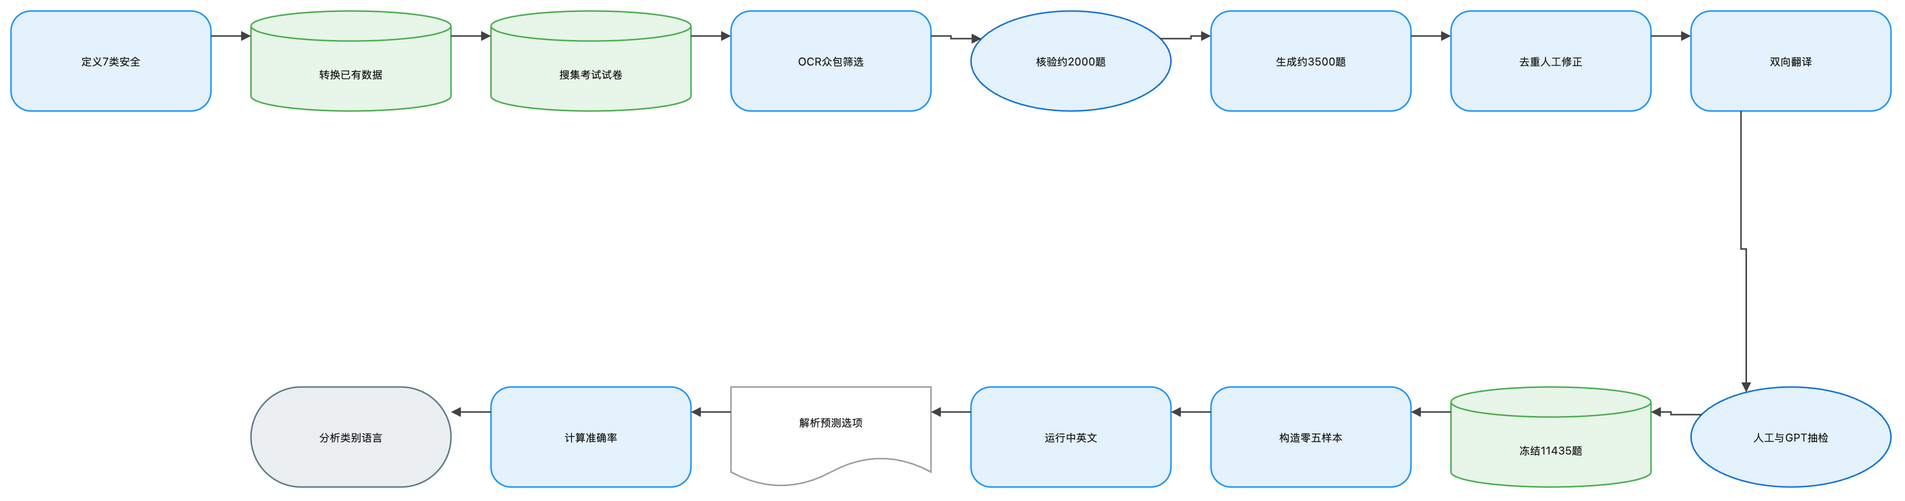

The diagram above was exported from draw.io. Its source (the exported page's mxGraphModel, read from the mxfile embedded in the PNG):
<mxGraphModel dx="1120" dy="720" grid="1" gridSize="8" guides="1" tooltips="1" connect="1" arrows="1" fold="1" page="1" pageScale="1" pageWidth="1888" pageHeight="552" math="1" background="#FFFFFF">
  <root>
    <mxCell id="0" />
    <mxCell id="1" parent="0" />
    <mxCell id="2" value="定义7类安全" style="rounded=1;arcSize=20;html=1;whiteSpace=wrap;fillColor=#E3F2FD;strokeColor=#2196F3;strokeWidth=1.5;fontColor=#212121;fontSize=11;fontFamily=Inter, Roboto, system-ui, -apple-system, sans-serif;verticalAlign=middle;align=center" vertex="1" parent="1">
      <mxGeometry x="-72" y="-8" width="200" height="100" as="geometry" />
    </mxCell>
    <mxCell id="3" value="转换已有数据" style="shape=cylinder3;boundedLbl=1;backgroundOutline=1;size=15;html=1;whiteSpace=wrap;fillColor=#E8F5E9;strokeColor=#4CAF50;strokeWidth=1.5;fontColor=#212121;fontSize=11;fontFamily=Inter, Roboto, system-ui, -apple-system, sans-serif;verticalAlign=middle;align=center" vertex="1" parent="1">
      <mxGeometry x="168" y="-8" width="200" height="100" as="geometry" />
    </mxCell>
    <mxCell id="4" value="搜集考试试卷" style="shape=cylinder3;boundedLbl=1;backgroundOutline=1;size=15;html=1;whiteSpace=wrap;fillColor=#E8F5E9;strokeColor=#4CAF50;strokeWidth=1.5;fontColor=#212121;fontSize=11;fontFamily=Inter, Roboto, system-ui, -apple-system, sans-serif;verticalAlign=middle;align=center" vertex="1" parent="1">
      <mxGeometry x="408" y="-8" width="200" height="100" as="geometry" />
    </mxCell>
    <mxCell id="5" value="OCR众包筛选" style="rounded=1;arcSize=20;html=1;whiteSpace=wrap;fillColor=#E3F2FD;strokeColor=#2196F3;strokeWidth=1.5;fontColor=#212121;fontSize=11;fontFamily=Inter, Roboto, system-ui, -apple-system, sans-serif;verticalAlign=middle;align=center" vertex="1" parent="1">
      <mxGeometry x="648" y="-8" width="200" height="100" as="geometry" />
    </mxCell>
    <mxCell id="6" value="核验约2000题" style="ellipse;html=1;whiteSpace=wrap;fillColor=#E3F2FD;strokeColor=#1976D2;strokeWidth=1.5;fontColor=#212121;fontSize=11;fontFamily=Inter, Roboto, system-ui, -apple-system, sans-serif;verticalAlign=middle;align=center" vertex="1" parent="1">
      <mxGeometry x="888" y="-8" width="200" height="100" as="geometry" />
    </mxCell>
    <mxCell id="7" value="生成约3500题" style="rounded=1;arcSize=20;html=1;whiteSpace=wrap;fillColor=#E3F2FD;strokeColor=#2196F3;strokeWidth=1.5;fontColor=#212121;fontSize=11;fontFamily=Inter, Roboto, system-ui, -apple-system, sans-serif;verticalAlign=middle;align=center" vertex="1" parent="1">
      <mxGeometry x="1128" y="-8" width="200" height="100" as="geometry" />
    </mxCell>
    <mxCell id="8" value="去重人工修正" style="rounded=1;arcSize=20;html=1;whiteSpace=wrap;fillColor=#E3F2FD;strokeColor=#2196F3;strokeWidth=1.5;fontColor=#212121;fontSize=11;fontFamily=Inter, Roboto, system-ui, -apple-system, sans-serif;verticalAlign=middle;align=center" vertex="1" parent="1">
      <mxGeometry x="1368" y="-8" width="200" height="100" as="geometry" />
    </mxCell>
    <mxCell id="9" value="双向翻译" style="rounded=1;arcSize=20;html=1;whiteSpace=wrap;fillColor=#E3F2FD;strokeColor=#2196F3;strokeWidth=1.5;fontColor=#212121;fontSize=11;fontFamily=Inter, Roboto, system-ui, -apple-system, sans-serif;verticalAlign=middle;align=center" vertex="1" parent="1">
      <mxGeometry x="1608" y="-8" width="200" height="100" as="geometry" />
    </mxCell>
    <mxCell id="10" value="人工与GPT抽检" style="ellipse;html=1;whiteSpace=wrap;fillColor=#E3F2FD;strokeColor=#1976D2;strokeWidth=1.5;fontColor=#212121;fontSize=11;fontFamily=Inter, Roboto, system-ui, -apple-system, sans-serif;verticalAlign=middle;align=center" vertex="1" parent="1">
      <mxGeometry x="1608" y="368" width="200" height="100" as="geometry" />
    </mxCell>
    <mxCell id="11" value="冻结11435题" style="shape=cylinder3;boundedLbl=1;backgroundOutline=1;size=15;html=1;whiteSpace=wrap;fillColor=#E8F5E9;strokeColor=#4CAF50;strokeWidth=1.5;fontColor=#212121;fontSize=11;fontFamily=Inter, Roboto, system-ui, -apple-system, sans-serif;verticalAlign=middle;align=center" vertex="1" parent="1">
      <mxGeometry x="1368" y="368" width="200" height="100" as="geometry" />
    </mxCell>
    <mxCell id="12" value="构造零五样本" style="rounded=1;arcSize=20;html=1;whiteSpace=wrap;fillColor=#E3F2FD;strokeColor=#2196F3;strokeWidth=1.5;fontColor=#212121;fontSize=11;fontFamily=Inter, Roboto, system-ui, -apple-system, sans-serif;verticalAlign=middle;align=center" vertex="1" parent="1">
      <mxGeometry x="1128" y="368" width="200" height="100" as="geometry" />
    </mxCell>
    <mxCell id="13" value="运行中英文" style="rounded=1;arcSize=20;html=1;whiteSpace=wrap;fillColor=#E3F2FD;strokeColor=#2196F3;strokeWidth=1.5;fontColor=#212121;fontSize=11;fontFamily=Inter, Roboto, system-ui, -apple-system, sans-serif;verticalAlign=middle;align=center" vertex="1" parent="1">
      <mxGeometry x="888" y="368" width="200" height="100" as="geometry" />
    </mxCell>
    <mxCell id="14" value="解析预测选项" style="shape=document;boundedLbl=1;html=1;whiteSpace=wrap;fillColor=#FFFFFF;strokeColor=#9E9E9E;strokeWidth=1.5;fontColor=#212121;fontSize=11;fontFamily=Inter, Roboto, system-ui, -apple-system, sans-serif;verticalAlign=middle;align=center" vertex="1" parent="1">
      <mxGeometry x="648" y="368" width="200" height="100" as="geometry" />
    </mxCell>
    <mxCell id="15" value="计算准确率" style="rounded=1;arcSize=20;html=1;whiteSpace=wrap;fillColor=#E3F2FD;strokeColor=#2196F3;strokeWidth=1.5;fontColor=#212121;fontSize=11;fontFamily=Inter, Roboto, system-ui, -apple-system, sans-serif;verticalAlign=middle;align=center" vertex="1" parent="1">
      <mxGeometry x="408" y="368" width="200" height="100" as="geometry" />
    </mxCell>
    <mxCell id="16" value="分析类别语言" style="rounded=1;arcSize=50;html=1;whiteSpace=wrap;fillColor=#ECEFF1;strokeColor=#607D8B;strokeWidth=1.5;fontColor=#212121;fontSize=11;fontFamily=Inter, Roboto, system-ui, -apple-system, sans-serif;verticalAlign=middle;align=center" vertex="1" parent="1">
      <mxGeometry x="168" y="368" width="200" height="100" as="geometry" />
    </mxCell>
    <mxCell id="17" value="" style="edgeStyle=orthogonalEdgeStyle;rounded=0;orthogonalLoop=1;jettySize=auto;html=1;strokeColor=#424242;strokeWidth=1.5;endArrow=block;endFill=1;exitX=1;exitY=0.25;exitDx=0;exitDy=0;entryX=0;entryY=0.25;entryDx=0;entryDy=0;jumpStyle=arc;jumpSize=8" edge="1" parent="1" source="2" target="3">
      <mxGeometry relative="1" as="geometry" />
    </mxCell>
    <mxCell id="18" value="" style="edgeStyle=orthogonalEdgeStyle;rounded=0;orthogonalLoop=1;jettySize=auto;html=1;strokeColor=#424242;strokeWidth=1.5;endArrow=block;endFill=1;exitX=1;exitY=0.25;exitDx=0;exitDy=0;entryX=0;entryY=0.25;entryDx=0;entryDy=0;jumpStyle=arc;jumpSize=8" edge="1" parent="1" source="3" target="4">
      <mxGeometry relative="1" as="geometry" />
    </mxCell>
    <mxCell id="19" value="" style="edgeStyle=orthogonalEdgeStyle;rounded=0;orthogonalLoop=1;jettySize=auto;html=1;strokeColor=#424242;strokeWidth=1.5;endArrow=block;endFill=1;exitX=1;exitY=0.25;exitDx=0;exitDy=0;entryX=0;entryY=0.25;entryDx=0;entryDy=0;jumpStyle=arc;jumpSize=8" edge="1" parent="1" source="4" target="5">
      <mxGeometry relative="1" as="geometry" />
    </mxCell>
    <mxCell id="20" value="" style="edgeStyle=orthogonalEdgeStyle;rounded=0;orthogonalLoop=1;jettySize=auto;html=1;strokeColor=#424242;strokeWidth=1.5;endArrow=block;endFill=1;exitX=1;exitY=0.25;exitDx=0;exitDy=0;entryX=0;entryY=0.25;entryDx=0;entryDy=0;jumpStyle=arc;jumpSize=8" edge="1" parent="1" source="5" target="6">
      <mxGeometry relative="1" as="geometry" />
    </mxCell>
    <mxCell id="21" value="" style="edgeStyle=orthogonalEdgeStyle;rounded=0;orthogonalLoop=1;jettySize=auto;html=1;strokeColor=#424242;strokeWidth=1.5;endArrow=block;endFill=1;exitX=1;exitY=0.25;exitDx=0;exitDy=0;entryX=0;entryY=0.25;entryDx=0;entryDy=0;jumpStyle=arc;jumpSize=8" edge="1" parent="1" source="6" target="7">
      <mxGeometry relative="1" as="geometry" />
    </mxCell>
    <mxCell id="22" value="" style="edgeStyle=orthogonalEdgeStyle;rounded=0;orthogonalLoop=1;jettySize=auto;html=1;strokeColor=#424242;strokeWidth=1.5;endArrow=block;endFill=1;exitX=1;exitY=0.25;exitDx=0;exitDy=0;entryX=0;entryY=0.25;entryDx=0;entryDy=0;jumpStyle=arc;jumpSize=8" edge="1" parent="1" source="7" target="8">
      <mxGeometry relative="1" as="geometry" />
    </mxCell>
    <mxCell id="23" value="" style="edgeStyle=orthogonalEdgeStyle;rounded=0;orthogonalLoop=1;jettySize=auto;html=1;strokeColor=#424242;strokeWidth=1.5;endArrow=block;endFill=1;exitX=1;exitY=0.25;exitDx=0;exitDy=0;entryX=0;entryY=0.25;entryDx=0;entryDy=0;jumpStyle=arc;jumpSize=8" edge="1" parent="1" source="8" target="9">
      <mxGeometry relative="1" as="geometry" />
    </mxCell>
    <mxCell id="24" value="" style="edgeStyle=orthogonalEdgeStyle;rounded=0;orthogonalLoop=1;jettySize=auto;html=1;strokeColor=#424242;strokeWidth=1.5;endArrow=block;endFill=1;exitX=0.25;exitY=1;exitDx=0;exitDy=0;entryX=0.25;entryY=0;entryDx=0;entryDy=0;jumpStyle=arc;jumpSize=8" edge="1" parent="1" source="9" target="10">
      <mxGeometry relative="1" as="geometry" />
    </mxCell>
    <mxCell id="25" value="" style="edgeStyle=orthogonalEdgeStyle;rounded=0;orthogonalLoop=1;jettySize=auto;html=1;strokeColor=#424242;strokeWidth=1.5;endArrow=block;endFill=1;exitX=0;exitY=0.25;exitDx=0;exitDy=0;entryX=1;entryY=0.25;entryDx=0;entryDy=0;jumpStyle=arc;jumpSize=8" edge="1" parent="1" source="10" target="11">
      <mxGeometry relative="1" as="geometry" />
    </mxCell>
    <mxCell id="26" value="" style="edgeStyle=orthogonalEdgeStyle;rounded=0;orthogonalLoop=1;jettySize=auto;html=1;strokeColor=#424242;strokeWidth=1.5;endArrow=block;endFill=1;exitX=0;exitY=0.25;exitDx=0;exitDy=0;entryX=1;entryY=0.25;entryDx=0;entryDy=0;jumpStyle=arc;jumpSize=8" edge="1" parent="1" source="11" target="12">
      <mxGeometry relative="1" as="geometry" />
    </mxCell>
    <mxCell id="27" value="" style="edgeStyle=orthogonalEdgeStyle;rounded=0;orthogonalLoop=1;jettySize=auto;html=1;strokeColor=#424242;strokeWidth=1.5;endArrow=block;endFill=1;exitX=0;exitY=0.25;exitDx=0;exitDy=0;entryX=1;entryY=0.25;entryDx=0;entryDy=0;jumpStyle=arc;jumpSize=8" edge="1" parent="1" source="12" target="13">
      <mxGeometry relative="1" as="geometry" />
    </mxCell>
    <mxCell id="28" value="" style="edgeStyle=orthogonalEdgeStyle;rounded=0;orthogonalLoop=1;jettySize=auto;html=1;strokeColor=#424242;strokeWidth=1.5;endArrow=block;endFill=1;exitX=0;exitY=0.25;exitDx=0;exitDy=0;entryX=1;entryY=0.25;entryDx=0;entryDy=0;jumpStyle=arc;jumpSize=8" edge="1" parent="1" source="13" target="14">
      <mxGeometry relative="1" as="geometry" />
    </mxCell>
    <mxCell id="29" value="" style="edgeStyle=orthogonalEdgeStyle;rounded=0;orthogonalLoop=1;jettySize=auto;html=1;strokeColor=#424242;strokeWidth=1.5;endArrow=block;endFill=1;exitX=0;exitY=0.25;exitDx=0;exitDy=0;entryX=1;entryY=0.25;entryDx=0;entryDy=0;jumpStyle=arc;jumpSize=8" edge="1" parent="1" source="14" target="15">
      <mxGeometry relative="1" as="geometry" />
    </mxCell>
    <mxCell id="30" value="" style="edgeStyle=orthogonalEdgeStyle;rounded=0;orthogonalLoop=1;jettySize=auto;html=1;strokeColor=#424242;strokeWidth=1.5;endArrow=block;endFill=1;exitX=0;exitY=0.25;exitDx=0;exitDy=0;entryX=1;entryY=0.25;entryDx=0;entryDy=0;jumpStyle=arc;jumpSize=8" edge="1" parent="1" source="15" target="16">
      <mxGeometry relative="1" as="geometry" />
    </mxCell>
  </root>
</mxGraphModel>